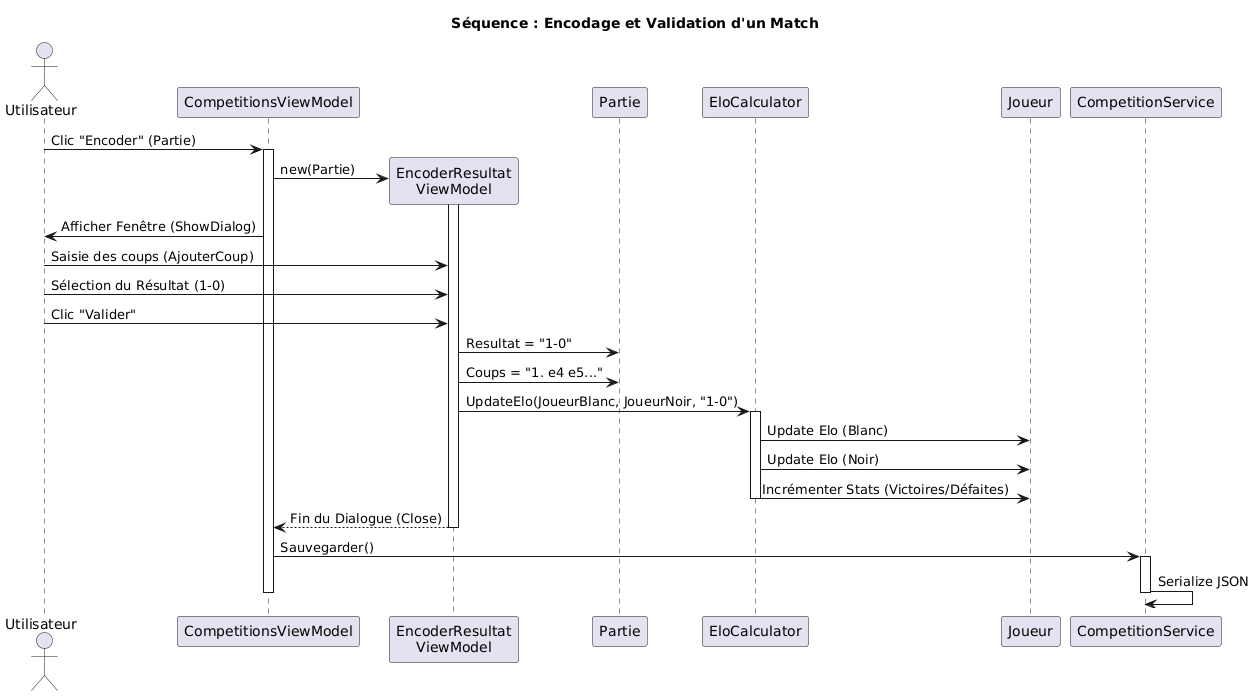

The diagram above was rendered by PlantUML. Its source (embedded in the PNG):
@startuml
title Séquence : Encodage et Validation d'un Match
actor "Utilisateur" as User
participant "CompetitionsViewModel" as CompVM
participant "EncoderResultat\nViewModel" as EncoderVM
participant "Partie" as ModelPartie
participant "EloCalculator" as EloCalc
participant "Joueur" as ModelJoueur
participant "CompetitionService" as CompService

' 1. L'utilisateur clique sur Encoder
User -> CompVM : Clic "Encoder" (Partie)
activate CompVM

' 2. Création de la fenêtre d'encodage
create EncoderVM
CompVM -> EncoderVM : new(Partie)
activate EncoderVM

' 3. Ouverture de la fenêtre
CompVM -> User : Afficher Fenêtre (ShowDialog)

' 4. L'utilisateur saisit les données
User -> EncoderVM : Saisie des coups (AjouterCoup)
User -> EncoderVM : Sélection du Résultat (1-0)

' 5. L'utilisateur Valide
User -> EncoderVM : Clic "Valider"

' 6. Mise à jour du Modèle Partie
EncoderVM -> ModelPartie : Resultat = "1-0"
EncoderVM -> ModelPartie : Coups = "1. e4 e5..."

' 7. Calcul ELO (Appel Statique)
EncoderVM -> EloCalc : UpdateElo(JoueurBlanc, JoueurNoir, "1-0")
activate EloCalc

    ' 8. Mise à jour des Joueurs
    EloCalc -> ModelJoueur : Update Elo (Blanc)
    EloCalc -> ModelJoueur : Update Elo (Noir)
    EloCalc -> ModelJoueur : Incrémenter Stats (Victoires/Défaites)

deactivate EloCalc

' 9. Fermeture
EncoderVM --> CompVM : Fin du Dialogue (Close)
deactivate EncoderVM

' 10. Sauvegarde Globale
CompVM -> CompService : Sauvegarder()
activate CompService
    CompService -> CompService : Serialize JSON
deactivate CompService

deactivate CompVM
@enduml